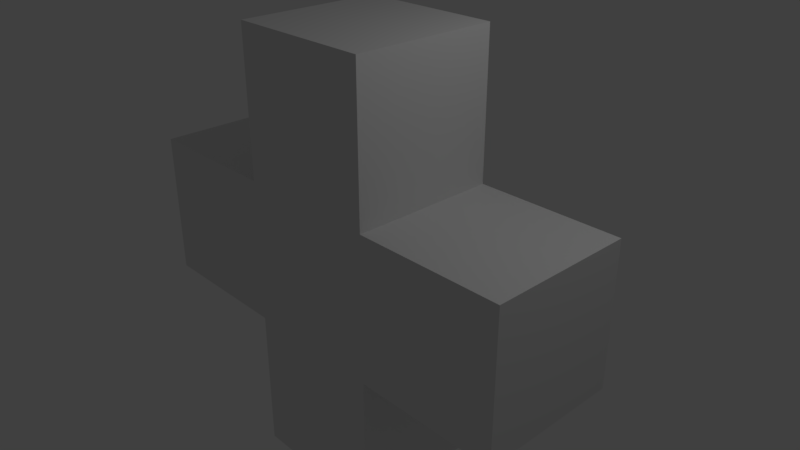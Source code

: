# Source: health.blend  (saved by Blender 2.78.0; exported with 4.5.12 LTS)
import bpy
from mathutils import Matrix  # noqa: F401  (used for matrix-valued properties, if any)

bpy.ops.wm.read_factory_settings(use_empty=True)
scene = bpy.context.scene
scene.name = 'Scene'

# ---- collections
col_collection_1 = bpy.data.collections.new('Collection 1'); scene.collection.children.link(col_collection_1)

# ---- materials (node trees are filled in below, after node groups)
mat_material = bpy.data.materials.new('Material')
mat_material.alpha_threshold = 0.0
mat_material.use_transparent_shadow = False
mat_material.roughness = 0.5
mat_material.line_color = (0.0, 0.0, 0.0, 1.0)

# ---- material node trees

# ---- world
world_world = bpy.data.worlds.new('World'); scene.world = world_world
world_world.color = (0.05088, 0.05088, 0.05088)
world_world.use_sun_shadow = False
world_world.sun_shadow_jitter_overblur = 0.0
world_world.cycles.sampling_method = 'MANUAL'

# ---- cameras
cam_camera = bpy.data.cameras.new('Camera')
cam_camera.clip_end = 100.0
cam_camera.lens = 35.0
cam_camera.sensor_width = 32.0
cam_camera.sensor_height = 18.0
cam_camera.ortho_scale = 7.314
cam_camera.dof.focus_distance = 0.0
cam_camera.dof.aperture_fstop = 128.0

# ---- lights
light_lamp = bpy.data.lights.new('Lamp', 'POINT')
light_lamp.transmission_factor = 0.0
light_lamp.cutoff_distance = 30.0
light_lamp.energy = 100.0
light_lamp.shadow_buffer_clip_start = 1.001
light_lamp.shadow_soft_size = 0.1
light_lamp.shadow_maximum_resolution = 0.006
light_lamp.use_absolute_resolution = True

# ---- meshes
me_cube = bpy.data.meshes.new('Cube')
me_cube.from_pydata([(1.0, 1.0, -1.0), (1.0, -1.0, -1.0), (-1.0, -1.0, -1.0), (-1.0, 1.0, -1.0), (1.0, 1.0, 1.0), (1.0, -1.0, 1.0), (-1.0, -1.0, 1.0), (-1.0, 1.0, 1.0), (1.0, 1.0, -1.0), (1.0, -1.0, -1.0), (1.0, 1.0, 1.0), (1.0, -1.0, 1.0), (3.008, 1.0, -1.0), (3.008, -1.0, -1.0), (3.008, 1.0, 1.0), (3.008, -1.0, 1.0), (-3.002, -1.0, -1.0), (-3.002, 1.0, -1.0), (-3.002, -1.0, 1.0), (-3.002, 1.0, 1.0), (1.0, 1.0, 3.001), (1.0, -1.0, 3.001), (-1.0, 1.0, 3.001), (-1.0, -1.0, 3.001), (1.0, 1.0, -3.003), (1.0, -1.0, -3.003), (-1.0, 1.0, -3.003), (-1.0, -1.0, -3.003)], [], [(1, 24, 0), (6, 22, 7), (5, 9, 11), (5, 2, 1), (6, 16, 2), (0, 7, 4), (10, 15, 14), (0, 10, 8), (1, 8, 9), (4, 11, 10), (14, 13, 12), (10, 12, 8), (9, 15, 11), (9, 12, 13), (18, 17, 16), (7, 18, 6), (3, 19, 7), (2, 17, 3), (22, 21, 20), (7, 20, 4), (5, 23, 6), (4, 21, 5), (25, 26, 24), (3, 27, 2), (2, 25, 1), (0, 26, 3), (1, 25, 24), (6, 23, 22), (5, 1, 9), (5, 6, 2), (6, 18, 16), (0, 3, 7), (10, 11, 15), (0, 4, 10), (1, 0, 8), (4, 5, 11), (14, 15, 13), (10, 14, 12), (9, 13, 15), (9, 8, 12), (18, 19, 17), (7, 19, 18), (3, 17, 19), (2, 16, 17), (22, 23, 21), (7, 22, 20), (5, 21, 23), (4, 20, 21), (25, 27, 26), (3, 26, 27), (2, 27, 25), (0, 24, 26)])
me_cube.materials.append(mat_material)
me_cube.use_remesh_preserve_volume = False
me_cube.use_remesh_preserve_attributes = False
me_cube.use_mirror_vertex_groups = False
me_cube.update()

# ---- objects
ob_cube = bpy.data.objects.new('Cube', me_cube)
ob_lamp = bpy.data.objects.new('Lamp', light_lamp)
ob_camera = bpy.data.objects.new('Camera', cam_camera)

# ---- transforms, parenting, visibility, modifiers, constraints
ob_cube.location = (0.0, 0.0, 0.0)
ob_cube.lock_rotations_4d = False
ob_cube.empty_display_type = 'ARROWS'
ob_cube.lineart.crease_threshold = 0.0
ob_lamp.location = (4.076, 1.005, 5.904)
ob_lamp.rotation_euler = (0.6503, 0.05522, 1.866)
ob_lamp.lock_rotations_4d = False
ob_lamp.empty_display_type = 'ARROWS'
ob_lamp.color = (0.0, 0.0, 0.0, 0.0)
ob_lamp.lineart.crease_threshold = 0.0
ob_camera.location = (7.481, -6.508, 5.344)
ob_camera.rotation_euler = (1.109, 0.0, 0.8149)
ob_camera.lock_rotations_4d = False
ob_camera.empty_display_type = 'ARROWS'
ob_camera.color = (0.0, 0.0, 0.0, 0.0)
ob_camera.display_type = 'WIRE'
ob_camera.lineart.crease_threshold = 0.0

# ---- collection membership
col_collection_1.objects.link(ob_cube)
col_collection_1.objects.link(ob_lamp)
col_collection_1.objects.link(ob_camera)

# ---- scene / render settings (as saved in the file)
scene.camera = ob_camera
scene.frame_start = 1; scene.frame_end = 250; scene.frame_set(1)
scene.render.engine = 'BLENDER_EEVEE_NEXT'
scene.render.resolution_percentage = 50
scene.render.dither_intensity = 0.0
scene.cycles.use_denoising = False
scene.cycles.samples = 128
scene.cycles.sampling_pattern = 'TABULATED_SOBOL'
scene.cycles.light_sampling_threshold = 0.0
scene.cycles.use_adaptive_sampling = False
scene.cycles.use_light_tree = False
scene.cycles.blur_glossy = 0.0
scene.cycles.sample_clamp_indirect = 0.0
scene.view_settings.view_transform = 'Standard'
bpy.context.view_layer.update()
